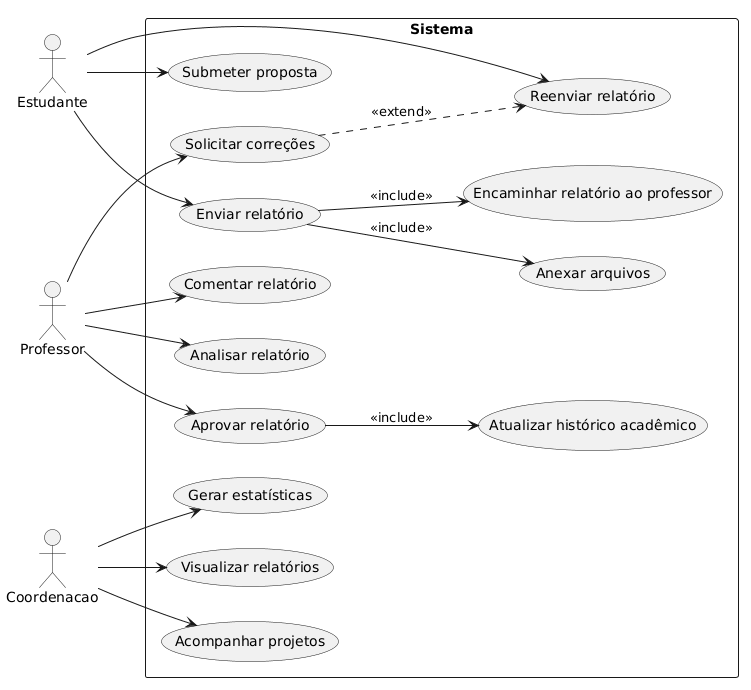

The diagram above was rendered by PlantUML. Its source (embedded in the PNG):
@startuml
left to right direction

actor Estudante
actor Professor
actor Coordenacao

rectangle Sistema {

    (Submeter proposta) as UC1
    (Enviar relatório) as UC2
    (Anexar arquivos) as UC3
    (Reenviar relatório) as UC4

    (Analisar relatório) as UC5
    (Aprovar relatório) as UC6
    (Solicitar correções) as UC7
    (Comentar relatório) as UC8

    (Visualizar relatórios) as UC9
    (Acompanhar projetos) as UC10
    (Gerar estatísticas) as UC11

    (Atualizar histórico acadêmico) as UC12
    (Encaminhar relatório ao professor) as UC13

    Estudante --> UC1
    Estudante --> UC2
    Estudante --> UC4

    UC2 --> UC3 : <<include>>
    UC2 --> UC13 : <<include>>

    Professor --> UC5
    Professor --> UC6
    Professor --> UC7
    Professor --> UC8

    UC6 --> UC12 : <<include>>
    UC7 ..> UC4 : <<extend>>

    Coordenacao --> UC9
    Coordenacao --> UC10
    Coordenacao --> UC11
}
@enduml